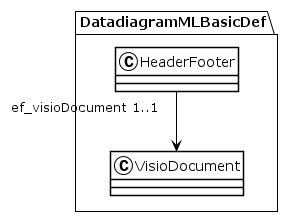

The diagram above was rendered by PlantUML. Its source (embedded in the PNG):
@startuml
!theme plain
package DatadiagramMLBasicDef {
class HeaderFooter {
}
HeaderFooter "ef_visioDocument 1..1" --> VisioDocument
class VisioDocument {
}
}
@enduml